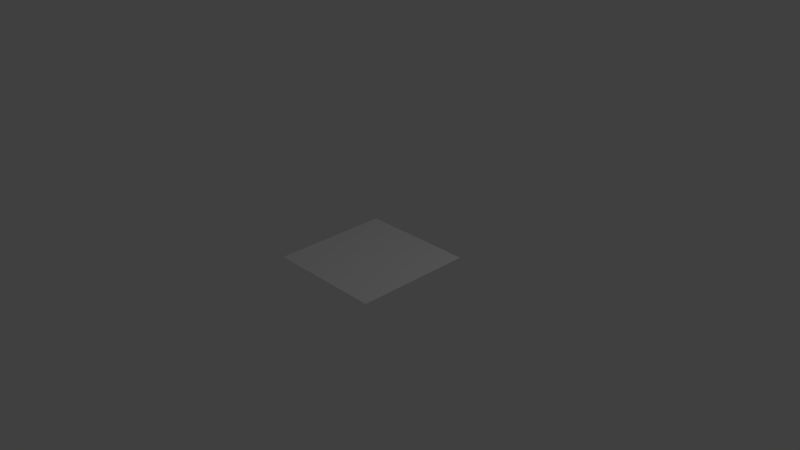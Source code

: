 # Source: tile.blend  (saved by Blender 2.62.0; exported with 4.5.12 LTS)
import bpy
from mathutils import Matrix  # noqa: F401  (used for matrix-valued properties, if any)

bpy.ops.wm.read_factory_settings(use_empty=True)
scene = bpy.context.scene
scene.name = 'Scene'

# ---- collections
col_collection_1 = bpy.data.collections.new('Collection 1'); scene.collection.children.link(col_collection_1)

# ---- world
world_world = bpy.data.worlds.new('World'); scene.world = world_world
world_world.color = (0.05088, 0.05088, 0.05088)
world_world.use_sun_shadow = False
world_world.sun_shadow_jitter_overblur = 0.0
world_world.cycles.sampling_method = 'MANUAL'
world_world.cycles.sample_map_resolution = 256

# ---- cameras
cam_camera = bpy.data.cameras.new('Camera')
cam_camera.clip_end = 100.0
cam_camera.lens = 35.0
cam_camera.sensor_width = 32.0
cam_camera.sensor_height = 18.0
cam_camera.ortho_scale = 7.314
cam_camera.dof.focus_distance = 0.0
cam_camera.dof.aperture_fstop = 128.0

# ---- lights
light_lamp = bpy.data.lights.new('Lamp', 'POINT')
light_lamp.transmission_factor = 0.0
light_lamp.cutoff_distance = 30.0
light_lamp.energy = 100.0
light_lamp.shadow_buffer_clip_start = 1.001
light_lamp.shadow_soft_size = 1.0
light_lamp.shadow_maximum_resolution = 0.006
light_lamp.use_absolute_resolution = True
light_lamp.cycles.use_multiple_importance_sampling = False

# ---- meshes
me_grid = bpy.data.meshes.new('Grid')
me_grid.from_pydata([(1.018, -1.002, -0.09535), (0.7957, -1.002, -0.09535), (0.5735, -1.002, -0.09535), (0.3513, -1.002, -0.09535), (0.129, -1.002, -0.09535), (-0.09318, -1.002, -0.09535), (-0.3154, -1.002, -0.09535), (-0.5376, -1.002, -0.09535), (-0.7599, -1.002, -0.09535), (-0.9821, -1.002, -0.09535), (-0.9821, -0.7799, -0.09535), (-0.7599, -0.7799, -0.09535), (-0.5376, -0.7799, -0.09535), (-0.3154, -0.7799, -0.09535), (-0.09318, -0.7799, -0.09535), (0.129, -0.7799, -0.09535), (0.3513, -0.7799, -0.09535), (0.5735, -0.7799, -0.09535), (0.7957, -0.7799, -0.09535), (1.018, -0.7799, -0.09535), (1.018, -0.5577, -0.09535), (0.7957, -0.5577, -0.09535), (0.5735, -0.5577, -0.09535), (0.3513, -0.5577, -0.09535), (0.129, -0.5577, -0.09535), (-0.09318, -0.5577, -0.09535), (-0.3154, -0.5577, -0.09535), (-0.5376, -0.5577, -0.09535), (-0.7599, -0.5577, -0.09535), (-0.9821, -0.5577, -0.09535), (-0.9821, -0.3354, -0.09535), (-0.7599, -0.3354, -0.09535), (-0.5376, -0.3354, -0.09535), (-0.3154, -0.3354, -0.09535), (-0.09318, -0.3354, -0.09535), (0.129, -0.3354, -0.09535), (0.3513, -0.3354, -0.09535), (0.5735, -0.3354, -0.09535), (0.7957, -0.3354, -0.09535), (1.018, -0.3354, -0.09535), (1.018, -0.1132, -0.09535), (0.7957, -0.1132, -0.09535), (0.5735, -0.1132, -0.09535), (0.3513, -0.1132, -0.09535), (0.129, -0.1132, -0.09535), (-0.09318, -0.1132, -0.09535), (-0.3154, -0.1132, -0.09535), (-0.5376, -0.1132, -0.09535), (-0.7599, -0.1132, -0.09535), (-0.9821, -0.1132, -0.09535), (-0.9821, 0.109, -0.09535), (-0.7599, 0.109, -0.09535), (-0.5376, 0.109, -0.09535), (-0.3154, 0.109, -0.09535), (-0.09318, 0.109, -0.09535), (0.129, 0.109, -0.09535), (0.3513, 0.109, -0.09535), (0.5735, 0.109, -0.09535), (0.7957, 0.109, -0.09535), (1.018, 0.109, -0.09535), (1.018, 0.3312, -0.09535), (0.7957, 0.3312, -0.09535), (0.5735, 0.3312, -0.09535), (0.3513, 0.3312, -0.09535), (0.129, 0.3312, -0.09535), (-0.09318, 0.3312, -0.09535), (-0.3154, 0.3312, -0.09535), (-0.5376, 0.3312, -0.09535), (-0.7599, 0.3312, -0.09535), (-0.9821, 0.3312, -0.09535), (-0.9821, 0.5534, -0.09535), (-0.7599, 0.5534, -0.09535), (-0.5376, 0.5534, -0.09535), (-0.3154, 0.5534, -0.09535), (-0.09318, 0.5534, -0.09535), (0.129, 0.5534, -0.09535), (0.3513, 0.5534, -0.09535), (0.5735, 0.5534, -0.09535), (0.7957, 0.5534, -0.09535), (1.018, 0.5534, -0.09535), (1.018, 0.7757, -0.09535), (0.7957, 0.7757, -0.09535), (0.5735, 0.7757, -0.09535), (0.3513, 0.7757, -0.09535), (0.129, 0.7757, -0.09535), (-0.09318, 0.7757, -0.09535), (-0.3154, 0.7757, -0.09535), (-0.5376, 0.7757, -0.09535), (-0.7599, 0.7757, -0.09535), (-0.9821, 0.7757, -0.09535), (-0.9821, 0.9979, -0.09535), (-0.7599, 0.9979, -0.09535), (-0.5376, 0.9979, -0.09535), (-0.3154, 0.9979, -0.09535), (-0.09318, 0.9979, -0.09535), (0.129, 0.9979, -0.09535), (0.3513, 0.9979, -0.09535), (0.5735, 0.9979, -0.09535), (0.7957, 0.9979, -0.09535), (1.018, 0.9979, -0.09535)], [], [(9, 8, 11, 10), (8, 7, 12, 11), (7, 6, 13, 12), (6, 5, 14, 13), (5, 4, 15, 14), (4, 3, 16, 15), (3, 2, 17, 16), (2, 1, 18, 17), (1, 0, 19, 18), (18, 19, 20, 21), (17, 18, 21, 22), (16, 17, 22, 23), (15, 16, 23, 24), (14, 15, 24, 25), (13, 14, 25, 26), (12, 13, 26, 27), (11, 12, 27, 28), (10, 11, 28, 29), (29, 28, 31, 30), (28, 27, 32, 31), (27, 26, 33, 32), (26, 25, 34, 33), (25, 24, 35, 34), (24, 23, 36, 35), (23, 22, 37, 36), (22, 21, 38, 37), (21, 20, 39, 38), (38, 39, 40, 41), (37, 38, 41, 42), (36, 37, 42, 43), (35, 36, 43, 44), (34, 35, 44, 45), (33, 34, 45, 46), (32, 33, 46, 47), (31, 32, 47, 48), (30, 31, 48, 49), (49, 48, 51, 50), (48, 47, 52, 51), (47, 46, 53, 52), (46, 45, 54, 53), (45, 44, 55, 54), (44, 43, 56, 55), (43, 42, 57, 56), (42, 41, 58, 57), (41, 40, 59, 58), (58, 59, 60, 61), (57, 58, 61, 62), (56, 57, 62, 63), (55, 56, 63, 64), (54, 55, 64, 65), (53, 54, 65, 66), (52, 53, 66, 67), (51, 52, 67, 68), (50, 51, 68, 69), (69, 68, 71, 70), (68, 67, 72, 71), (67, 66, 73, 72), (66, 65, 74, 73), (65, 64, 75, 74), (64, 63, 76, 75), (63, 62, 77, 76), (62, 61, 78, 77), (61, 60, 79, 78), (78, 79, 80, 81), (77, 78, 81, 82), (76, 77, 82, 83), (75, 76, 83, 84), (74, 75, 84, 85), (73, 74, 85, 86), (72, 73, 86, 87), (71, 72, 87, 88), (70, 71, 88, 89), (89, 88, 91, 90), (88, 87, 92, 91), (87, 86, 93, 92), (86, 85, 94, 93), (85, 84, 95, 94), (84, 83, 96, 95), (83, 82, 97, 96), (82, 81, 98, 97), (81, 80, 99, 98)])
_uv = me_grid.uv_layers.new(name='UVMap')
_uv.uv.foreach_set('vector', [0.0, 2.563e-06, 0.1111, 1.729e-06, 0.1111, 0.1111, 8.047e-07, 0.1111, 0.1111, 1.729e-06, 0.2222, 7.749e-07, 0.2222, 0.1111, 0.1111, 0.1111, 0.2222, 7.749e-07, 0.3333, 1.788e-07, 0.3333, 0.1111, 0.2222, 0.1111, 0.3333, 1.788e-07, 0.4444, 0.0, 0.4444, 0.1111, 0.3333, 0.1111, 0.4444, 0.0, 0.5556, 1.788e-07, 0.5556, 0.1111, 0.4444, 0.1111, 0.5556, 1.788e-07, 0.6667, 8.345e-07, 0.6667, 0.1111, 0.5556, 0.1111, 0.6667, 8.345e-07, 0.7778, 1.848e-06, 0.7778, 0.1111, 0.6667, 0.1111, 0.7778, 1.848e-06, 0.8889, 3.278e-06, 0.8889, 0.1111, 0.7778, 0.1111, 0.8889, 3.278e-06, 1.0, 4.888e-06, 1.0, 0.1111, 0.8889, 0.1111, 0.8889, 0.1111, 1.0, 0.1111, 1.0, 0.2222, 0.8889, 0.2222, 0.7778, 0.1111, 0.8889, 0.1111, 0.8889, 0.2222, 0.7778, 0.2222, 0.6667, 0.1111, 0.7778, 0.1111, 0.7778, 0.2222, 0.6667, 0.2222, 0.5556, 0.1111, 0.6667, 0.1111, 0.6667, 0.2222, 0.5556, 0.2222, 0.4444, 0.1111, 0.5556, 0.1111, 0.5556, 0.2222, 0.4444, 0.2222, 0.3333, 0.1111, 0.4444, 0.1111, 0.4444, 0.2222, 0.3333, 0.2222, 0.2222, 0.1111, 0.3333, 0.1111, 0.3333, 0.2222, 0.2222, 0.2222, 0.1111, 0.1111, 0.2222, 0.1111, 0.2222, 0.2222, 0.1111, 0.2222, 8.047e-07, 0.1111, 0.1111, 0.1111, 0.1111, 0.2222, 1.669e-06, 0.2222, 1.669e-06, 0.2222, 0.1111, 0.2222, 0.1111, 0.3333, 2.593e-06, 0.3333, 0.1111, 0.2222, 0.2222, 0.2222, 0.2222, 0.3333, 0.1111, 0.3333, 0.2222, 0.2222, 0.3333, 0.2222, 0.3333, 0.3333, 0.2222, 0.3333, 0.3333, 0.2222, 0.4444, 0.2222, 0.4444, 0.3333, 0.3333, 0.3333, 0.4444, 0.2222, 0.5556, 0.2222, 0.5556, 0.3333, 0.4444, 0.3333, 0.5556, 0.2222, 0.6667, 0.2222, 0.6667, 0.3333, 0.5556, 0.3333, 0.6667, 0.2222, 0.7778, 0.2222, 0.7778, 0.3333, 0.6667, 0.3333, 0.7778, 0.2222, 0.8889, 0.2222, 0.8889, 0.3333, 0.7778, 0.3333, 0.8889, 0.2222, 1.0, 0.2222, 1.0, 0.3333, 0.8889, 0.3333, 0.8889, 0.3333, 1.0, 0.3333, 1.0, 0.4444, 0.8889, 0.4444, 0.7778, 0.3333, 0.8889, 0.3333, 0.8889, 0.4444, 0.7778, 0.4444, 0.6667, 0.3333, 0.7778, 0.3333, 0.7778, 0.4444, 0.6667, 0.4444, 0.5556, 0.3333, 0.6667, 0.3333, 0.6667, 0.4444, 0.5556, 0.4444, 0.4444, 0.3333, 0.5556, 0.3333, 0.5556, 0.4444, 0.4444, 0.4444, 0.3333, 0.3333, 0.4444, 0.3333, 0.4444, 0.4444, 0.3333, 0.4444, 0.2222, 0.3333, 0.3333, 0.3333, 0.3333, 0.4444, 0.2222, 0.4444, 0.1111, 0.3333, 0.2222, 0.3333, 0.2222, 0.4444, 0.1111, 0.4444, 2.593e-06, 0.3333, 0.1111, 0.3333, 0.1111, 0.4444, 3.755e-06, 0.4444, 3.755e-06, 0.4444, 0.1111, 0.4444, 0.1111, 0.5556, 4.321e-06, 0.5556, 0.1111, 0.4444, 0.2222, 0.4444, 0.2222, 0.5556, 0.1111, 0.5556, 0.2222, 0.4444, 0.3333, 0.4444, 0.3333, 0.5556, 0.2222, 0.5556, 0.3333, 0.4444, 0.4444, 0.4444, 0.4444, 0.5556, 0.3333, 0.5556, 0.4444, 0.4444, 0.5556, 0.4444, 0.5556, 0.5556, 0.4444, 0.5556, 0.5556, 0.4444, 0.6667, 0.4444, 0.6667, 0.5556, 0.5556, 0.5556, 0.6667, 0.4444, 0.7778, 0.4444, 0.7778, 0.5556, 0.6667, 0.5556, 0.7778, 0.4444, 0.8889, 0.4444, 0.8889, 0.5556, 0.7778, 0.5556, 0.8889, 0.4444, 1.0, 0.4444, 1.0, 0.5556, 0.8889, 0.5556, 0.8889, 0.5556, 1.0, 0.5556, 1.0, 0.6667, 0.8889, 0.6667, 0.7778, 0.5556, 0.8889, 0.5556, 0.8889, 0.6667, 0.7778, 0.6667, 0.6667, 0.5556, 0.7778, 0.5556, 0.7778, 0.6667, 0.6667, 0.6667, 0.5556, 0.5556, 0.6667, 0.5556, 0.6667, 0.6667, 0.5556, 0.6667, 0.4444, 0.5556, 0.5556, 0.5556, 0.5556, 0.6667, 0.4444, 0.6667, 0.3333, 0.5556, 0.4444, 0.5556, 0.4444, 0.6667, 0.3333, 0.6667, 0.2222, 0.5556, 0.3333, 0.5556, 0.3333, 0.6667, 0.2222, 0.6667, 0.1111, 0.5556, 0.2222, 0.5556, 0.2222, 0.6667, 0.1111, 0.6667, 4.321e-06, 0.5556, 0.1111, 0.5556, 0.1111, 0.6667, 4.619e-06, 0.6667, 4.619e-06, 0.6667, 0.1111, 0.6667, 0.1111, 0.7778, 4.888e-06, 0.7778, 0.1111, 0.6667, 0.2222, 0.6667, 0.2222, 0.7778, 0.1111, 0.7778, 0.2222, 0.6667, 0.3333, 0.6667, 0.3333, 0.7778, 0.2222, 0.7778, 0.3333, 0.6667, 0.4444, 0.6667, 0.4444, 0.7778, 0.3333, 0.7778, 0.4444, 0.6667, 0.5556, 0.6667, 0.5556, 0.7778, 0.4444, 0.7778, 0.5556, 0.6667, 0.6667, 0.6667, 0.6667, 0.7778, 0.5556, 0.7778, 0.6667, 0.6667, 0.7778, 0.6667, 0.7778, 0.7778, 0.6667, 0.7778, 0.7778, 0.6667, 0.8889, 0.6667, 0.8889, 0.7778, 0.7778, 0.7778, 0.8889, 0.6667, 1.0, 0.6667, 1.0, 0.7778, 0.8889, 0.7778, 0.8889, 0.7778, 1.0, 0.7778, 1.0, 0.8889, 0.8889, 0.8889, 0.7778, 0.7778, 0.8889, 0.7778, 0.8889, 0.8889, 0.7778, 0.8889, 0.6667, 0.7778, 0.7778, 0.7778, 0.7778, 0.8889, 0.6667, 0.8889, 0.5556, 0.7778, 0.6667, 0.7778, 0.6667, 0.8889, 0.5556, 0.8889, 0.4444, 0.7778, 0.5556, 0.7778, 0.5556, 0.8889, 0.4444, 0.8889, 0.3333, 0.7778, 0.4444, 0.7778, 0.4444, 0.8889, 0.3333, 0.8889, 0.2222, 0.7778, 0.3333, 0.7778, 0.3333, 0.8889, 0.2222, 0.8889, 0.1111, 0.7778, 0.2222, 0.7778, 0.2222, 0.8889, 0.1111, 0.8889, 4.888e-06, 0.7778, 0.1111, 0.7778, 0.1111, 0.8889, 5.096e-06, 0.8889, 5.096e-06, 0.8889, 0.1111, 0.8889, 0.1111, 1.0, 5.275e-06, 1.0, 0.1111, 0.8889, 0.2222, 0.8889, 0.2222, 1.0, 0.1111, 1.0, 0.2222, 0.8889, 0.3333, 0.8889, 0.3333, 1.0, 0.2222, 1.0, 0.3333, 0.8889, 0.4444, 0.8889, 0.4444, 1.0, 0.3333, 1.0, 0.4444, 0.8889, 0.5556, 0.8889, 0.5556, 1.0, 0.4444, 1.0, 0.5556, 0.8889, 0.6667, 0.8889, 0.6667, 1.0, 0.5556, 1.0, 0.6667, 0.8889, 0.7778, 0.8889, 0.7778, 1.0, 0.6667, 1.0, 0.7778, 0.8889, 0.8889, 0.8889, 0.8889, 1.0, 0.7778, 1.0, 0.8889, 0.8889, 1.0, 0.8889, 1.0, 1.0, 0.8889, 1.0])
me_grid.use_remesh_preserve_volume = False
me_grid.use_remesh_preserve_attributes = False
me_grid.use_mirror_vertex_groups = False
me_grid.update()

# ---- objects
ob_grid = bpy.data.objects.new('Grid', me_grid)
ob_lamp = bpy.data.objects.new('Lamp', light_lamp)
ob_camera = bpy.data.objects.new('Camera', cam_camera)

# ---- transforms, parenting, visibility, modifiers, constraints
ob_grid.location = (-0.02396, -0.03117, 0.03814)
ob_grid.scale = (0.806, 0.806, 0.806)
ob_grid.lineart.crease_threshold = 0.0
ob_lamp.location = (4.076, 1.005, 5.904)
ob_lamp.rotation_euler = (0.6503, 0.05522, 1.866)
ob_lamp.lock_rotations_4d = False
ob_lamp.empty_display_type = 'ARROWS'
ob_lamp.color = (0.0, 0.0, 0.0, 0.0)
ob_lamp.lineart.crease_threshold = 0.0
ob_camera.location = (7.481, -6.508, 5.344)
ob_camera.rotation_euler = (1.109, 0.01082, 0.8149)
ob_camera.lock_rotations_4d = False
ob_camera.empty_display_type = 'ARROWS'
ob_camera.color = (0.0, 0.0, 0.0, 0.0)
ob_camera.display_type = 'WIRE'
ob_camera.lineart.crease_threshold = 0.0

# ---- collection membership
col_collection_1.objects.link(ob_grid)
col_collection_1.objects.link(ob_lamp)
col_collection_1.objects.link(ob_camera)

# ---- scene / render settings (as saved in the file)
scene.camera = ob_camera
scene.frame_start = 1; scene.frame_end = 250; scene.frame_set(1)
scene.render.engine = 'BLENDER_EEVEE_NEXT'
scene.render.image_settings.color_mode = 'RGB'
scene.render.image_settings.compression = 90
scene.render.resolution_percentage = 50
scene.render.dither_intensity = 0.0
scene.render.bake_margin = 2
scene.render.bake_bias = 0.0
scene.cycles.use_denoising = False
scene.cycles.samples = 10
scene.cycles.sampling_pattern = 'TABULATED_SOBOL'
scene.cycles.light_sampling_threshold = 0.0
scene.cycles.use_adaptive_sampling = False
scene.cycles.use_light_tree = False
scene.cycles.blur_glossy = 0.0
scene.cycles.volume_bounces = 1
scene.cycles.pixel_filter_type = 'GAUSSIAN'
scene.cycles.sample_clamp_indirect = 0.0
scene.view_settings.view_transform = 'Standard'
bpy.context.view_layer.update()
